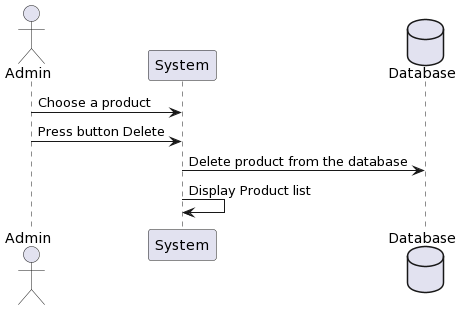

The diagram above was rendered by PlantUML. Its source (embedded in the PNG):
@startuml
actor Admin
    participant "System"
    database "Database"
    Admin -> System: Choose a product
    Admin -> System: Press button Delete
    System -> Database: Delete product from the database
    System -> System: Display Product list
@enduml